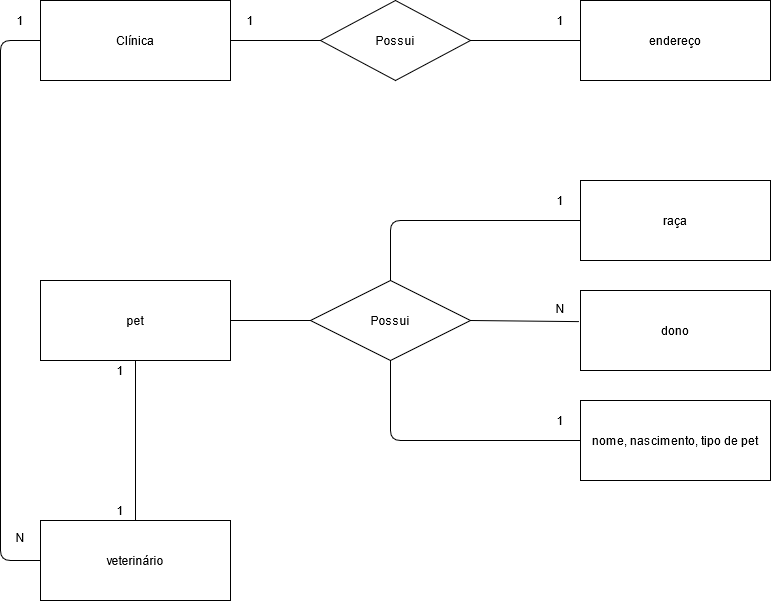

The diagram above was exported from draw.io. Its source (the exported page's mxGraphModel, read from the mxfile embedded in the PNG):
<mxGraphModel dx="1491" dy="639" grid="1" gridSize="10" guides="1" tooltips="1" connect="1" arrows="1" fold="1" page="1" pageScale="1" pageWidth="827" pageHeight="1169" math="0" shadow="0">
  <root>
    <mxCell id="0" />
    <mxCell id="1" parent="0" />
    <mxCell id="XEdEvMQ1DmnpTdmiuRAH-1" value="Clínica" style="rounded=0;whiteSpace=wrap;html=1;" vertex="1" parent="1">
      <mxGeometry x="50" y="40" width="190" height="80" as="geometry" />
    </mxCell>
    <mxCell id="XEdEvMQ1DmnpTdmiuRAH-2" value="endereço" style="rounded=0;whiteSpace=wrap;html=1;" vertex="1" parent="1">
      <mxGeometry x="590" y="40" width="190" height="80" as="geometry" />
    </mxCell>
    <mxCell id="XEdEvMQ1DmnpTdmiuRAH-3" value="raça" style="rounded=0;whiteSpace=wrap;html=1;" vertex="1" parent="1">
      <mxGeometry x="590" y="220" width="190" height="80" as="geometry" />
    </mxCell>
    <mxCell id="XEdEvMQ1DmnpTdmiuRAH-4" value="dono" style="rounded=0;whiteSpace=wrap;html=1;" vertex="1" parent="1">
      <mxGeometry x="590" y="330" width="190" height="80" as="geometry" />
    </mxCell>
    <mxCell id="XEdEvMQ1DmnpTdmiuRAH-5" value="nome, nascimento, tipo de pet" style="rounded=0;whiteSpace=wrap;html=1;" vertex="1" parent="1">
      <mxGeometry x="590" y="440" width="190" height="80" as="geometry" />
    </mxCell>
    <mxCell id="XEdEvMQ1DmnpTdmiuRAH-7" value="pet" style="rounded=0;whiteSpace=wrap;html=1;" vertex="1" parent="1">
      <mxGeometry x="50" y="320" width="190" height="80" as="geometry" />
    </mxCell>
    <mxCell id="XEdEvMQ1DmnpTdmiuRAH-8" value="veterinário" style="rounded=0;whiteSpace=wrap;html=1;" vertex="1" parent="1">
      <mxGeometry x="50" y="560" width="190" height="80" as="geometry" />
    </mxCell>
    <mxCell id="XEdEvMQ1DmnpTdmiuRAH-9" value="" style="endArrow=none;html=1;exitX=0;exitY=0.5;exitDx=0;exitDy=0;" edge="1" parent="1" source="XEdEvMQ1DmnpTdmiuRAH-8">
      <mxGeometry width="50" height="50" relative="1" as="geometry">
        <mxPoint x="40" y="600" as="sourcePoint" />
        <mxPoint x="50" y="80" as="targetPoint" />
        <Array as="points">
          <mxPoint x="10" y="600" />
          <mxPoint x="10" y="80" />
        </Array>
      </mxGeometry>
    </mxCell>
    <mxCell id="XEdEvMQ1DmnpTdmiuRAH-10" value="" style="endArrow=none;html=1;entryX=0.5;entryY=1;entryDx=0;entryDy=0;exitX=0.5;exitY=0;exitDx=0;exitDy=0;" edge="1" parent="1" source="XEdEvMQ1DmnpTdmiuRAH-8" target="XEdEvMQ1DmnpTdmiuRAH-7">
      <mxGeometry width="50" height="50" relative="1" as="geometry">
        <mxPoint x="140" y="550" as="sourcePoint" />
        <mxPoint x="180" y="420" as="targetPoint" />
      </mxGeometry>
    </mxCell>
    <mxCell id="XEdEvMQ1DmnpTdmiuRAH-11" value="Possui" style="rhombus;whiteSpace=wrap;html=1;" vertex="1" parent="1">
      <mxGeometry x="330" y="40" width="150" height="80" as="geometry" />
    </mxCell>
    <mxCell id="XEdEvMQ1DmnpTdmiuRAH-12" value="Possui" style="rhombus;whiteSpace=wrap;html=1;" vertex="1" parent="1">
      <mxGeometry x="320" y="320" width="160" height="80" as="geometry" />
    </mxCell>
    <mxCell id="XEdEvMQ1DmnpTdmiuRAH-13" value="" style="endArrow=none;html=1;entryX=0;entryY=0.5;entryDx=0;entryDy=0;" edge="1" parent="1" target="XEdEvMQ1DmnpTdmiuRAH-3">
      <mxGeometry width="50" height="50" relative="1" as="geometry">
        <mxPoint x="400" y="320" as="sourcePoint" />
        <mxPoint x="450" y="270" as="targetPoint" />
        <Array as="points">
          <mxPoint x="400" y="260" />
        </Array>
      </mxGeometry>
    </mxCell>
    <mxCell id="XEdEvMQ1DmnpTdmiuRAH-14" value="" style="endArrow=none;html=1;entryX=-0.008;entryY=0.389;entryDx=0;entryDy=0;entryPerimeter=0;" edge="1" parent="1" target="XEdEvMQ1DmnpTdmiuRAH-4">
      <mxGeometry width="50" height="50" relative="1" as="geometry">
        <mxPoint x="480" y="360" as="sourcePoint" />
        <mxPoint x="530" y="310" as="targetPoint" />
      </mxGeometry>
    </mxCell>
    <mxCell id="XEdEvMQ1DmnpTdmiuRAH-15" value="" style="endArrow=none;html=1;exitX=0;exitY=0.5;exitDx=0;exitDy=0;" edge="1" parent="1" source="XEdEvMQ1DmnpTdmiuRAH-5">
      <mxGeometry width="50" height="50" relative="1" as="geometry">
        <mxPoint x="580" y="480" as="sourcePoint" />
        <mxPoint x="400" y="400" as="targetPoint" />
        <Array as="points">
          <mxPoint x="400" y="480" />
        </Array>
      </mxGeometry>
    </mxCell>
    <mxCell id="XEdEvMQ1DmnpTdmiuRAH-16" value="" style="endArrow=none;html=1;entryX=0;entryY=0.5;entryDx=0;entryDy=0;" edge="1" parent="1" target="XEdEvMQ1DmnpTdmiuRAH-11">
      <mxGeometry width="50" height="50" relative="1" as="geometry">
        <mxPoint x="240" y="80" as="sourcePoint" />
        <mxPoint x="290" y="30" as="targetPoint" />
      </mxGeometry>
    </mxCell>
    <mxCell id="XEdEvMQ1DmnpTdmiuRAH-17" value="" style="endArrow=none;html=1;entryX=0;entryY=0.5;entryDx=0;entryDy=0;exitX=1;exitY=0.5;exitDx=0;exitDy=0;" edge="1" parent="1" source="XEdEvMQ1DmnpTdmiuRAH-11" target="XEdEvMQ1DmnpTdmiuRAH-2">
      <mxGeometry width="50" height="50" relative="1" as="geometry">
        <mxPoint x="160" y="390" as="sourcePoint" />
        <mxPoint x="210" y="340" as="targetPoint" />
      </mxGeometry>
    </mxCell>
    <mxCell id="XEdEvMQ1DmnpTdmiuRAH-18" value="" style="endArrow=none;html=1;entryX=0;entryY=0.5;entryDx=0;entryDy=0;exitX=1;exitY=0.5;exitDx=0;exitDy=0;" edge="1" parent="1" source="XEdEvMQ1DmnpTdmiuRAH-7" target="XEdEvMQ1DmnpTdmiuRAH-12">
      <mxGeometry width="50" height="50" relative="1" as="geometry">
        <mxPoint x="160" y="390" as="sourcePoint" />
        <mxPoint x="210" y="340" as="targetPoint" />
      </mxGeometry>
    </mxCell>
    <mxCell id="XEdEvMQ1DmnpTdmiuRAH-19" value="1" style="text;html=1;strokeColor=none;fillColor=none;align=center;verticalAlign=middle;whiteSpace=wrap;rounded=0;" vertex="1" parent="1">
      <mxGeometry x="110" y="400" width="40" height="20" as="geometry" />
    </mxCell>
    <mxCell id="XEdEvMQ1DmnpTdmiuRAH-20" value="1" style="text;html=1;strokeColor=none;fillColor=none;align=center;verticalAlign=middle;whiteSpace=wrap;rounded=0;" vertex="1" parent="1">
      <mxGeometry x="550" y="50" width="40" height="20" as="geometry" />
    </mxCell>
    <mxCell id="XEdEvMQ1DmnpTdmiuRAH-21" value="1" style="text;html=1;strokeColor=none;fillColor=none;align=center;verticalAlign=middle;whiteSpace=wrap;rounded=0;" vertex="1" parent="1">
      <mxGeometry x="10" y="50" width="40" height="20" as="geometry" />
    </mxCell>
    <mxCell id="XEdEvMQ1DmnpTdmiuRAH-22" value="1" style="text;html=1;strokeColor=none;fillColor=none;align=center;verticalAlign=middle;whiteSpace=wrap;rounded=0;" vertex="1" parent="1">
      <mxGeometry x="240" y="50" width="40" height="20" as="geometry" />
    </mxCell>
    <mxCell id="XEdEvMQ1DmnpTdmiuRAH-23" value="1" style="text;html=1;strokeColor=none;fillColor=none;align=center;verticalAlign=middle;whiteSpace=wrap;rounded=0;" vertex="1" parent="1">
      <mxGeometry x="550" y="450" width="40" height="20" as="geometry" />
    </mxCell>
    <mxCell id="XEdEvMQ1DmnpTdmiuRAH-24" value="N" style="text;html=1;strokeColor=none;fillColor=none;align=center;verticalAlign=middle;whiteSpace=wrap;rounded=0;" vertex="1" parent="1">
      <mxGeometry x="10" y="570" width="40" height="15" as="geometry" />
    </mxCell>
    <mxCell id="XEdEvMQ1DmnpTdmiuRAH-27" value="1" style="text;html=1;strokeColor=none;fillColor=none;align=center;verticalAlign=middle;whiteSpace=wrap;rounded=0;" vertex="1" parent="1">
      <mxGeometry x="110" y="540" width="40" height="20" as="geometry" />
    </mxCell>
    <mxCell id="XEdEvMQ1DmnpTdmiuRAH-30" value="N" style="text;html=1;strokeColor=none;fillColor=none;align=center;verticalAlign=middle;whiteSpace=wrap;rounded=0;" vertex="1" parent="1">
      <mxGeometry x="550" y="340" width="40" height="15" as="geometry" />
    </mxCell>
    <mxCell id="XEdEvMQ1DmnpTdmiuRAH-31" value="1" style="text;html=1;strokeColor=none;fillColor=none;align=center;verticalAlign=middle;whiteSpace=wrap;rounded=0;" vertex="1" parent="1">
      <mxGeometry x="550" y="230" width="40" height="20" as="geometry" />
    </mxCell>
  </root>
</mxGraphModel>